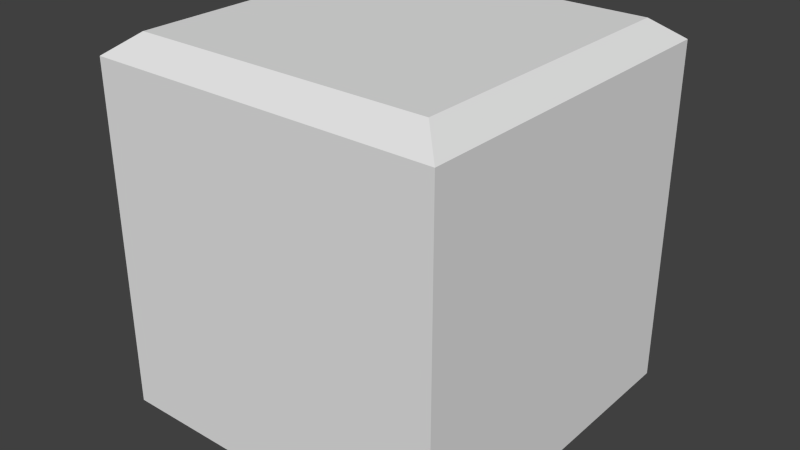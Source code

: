 # Source: MetalCrate.blend  (saved by Blender 2.74.0; exported with 4.5.12 LTS)
import bpy
from mathutils import Matrix  # noqa: F401  (used for matrix-valued properties, if any)

bpy.ops.wm.read_factory_settings(use_empty=True)
scene = bpy.context.scene
scene.name = 'Scene'

# ---- collections
col_collection_1 = bpy.data.collections.new('Collection 1'); scene.collection.children.link(col_collection_1)

# ---- materials (node trees are filled in below, after node groups)
mat_topbox = bpy.data.materials.new('TopBox')
mat_topbox.alpha_threshold = 0.0
mat_topbox.use_transparent_shadow = False
mat_topbox.roughness = 0.5
mat_topbox.line_color = (0.0, 0.0, 0.0, 1.0)
mat_bottombox = bpy.data.materials.new('BottomBox')
mat_bottombox.alpha_threshold = 0.0
mat_bottombox.use_transparent_shadow = False
mat_bottombox.roughness = 0.5

# ---- material node trees

# ---- world
world_world = bpy.data.worlds.new('World'); scene.world = world_world
world_world.color = (0.05088, 0.05088, 0.05088)
world_world.use_sun_shadow = False
world_world.sun_shadow_jitter_overblur = 0.0
world_world.cycles.sampling_method = 'MANUAL'
world_world.cycles.sample_map_resolution = 256

# ---- meshes
me_cube_001 = bpy.data.meshes.new('Cube.001')
me_cube_001.from_pydata([(-1.0, 1.0, 1.105), (-1.0, -1.0, 1.105), (1.0, -1.0, 1.105), (1.0, 1.0, 1.105), (-1.0, 1.0, 0.6765), (-1.0, -1.0, 0.6765), (1.0, -1.0, 0.6765), (1.0, 1.0, 0.6765), (-1.0, 1.0, 0.6265), (-1.0, -1.0, 0.6265), (1.0, -1.0, 0.6265), (1.0, 1.0, 0.6265), (-0.96, 0.96, 0.6265), (-0.96, -0.96, 0.6265), (0.96, -0.96, 0.6265), (0.96, 0.96, 0.6265), (-0.9072, 0.9072, 0.6551), (-0.9072, -0.9072, 0.6551), (0.9072, -0.9072, 0.6551), (0.9072, 0.9072, 0.6551), (-0.9072, 0.9072, 1.084), (-0.9072, -0.9072, 1.084), (0.9072, -0.9072, 1.084), (0.9072, 0.9072, 1.084), (-0.85, 0.85, 1.219), (-0.85, -0.85, 1.219), (0.85, -0.85, 1.219), (0.85, 0.85, 1.219), (1.0, 1.0, -0.8663), (1.0, -1.0, -0.8663), (-1.0, -1.0, -0.8663), (-1.0, 1.0, -0.8663), (1.0, 1.0, 0.6265), (1.0, -1.0, 0.6265), (-1.0, -1.0, 0.6265), (-1.0, 1.0, 0.6265), (0.95, 0.95, 0.6265), (0.95, -0.95, 0.6265), (-0.95, -0.95, 0.6265), (-0.95, 0.95, 0.6265), (0.874, 0.874, 0.6551), (0.874, -0.874, 0.6551), (-0.874, -0.874, 0.6551), (-0.874, 0.874, 0.6551), (-0.8303, 0.8303, 0.6551), (-0.8303, -0.8303, 0.6551), (0.8303, -0.8303, 0.6551), (0.8303, 0.8303, 0.6551), (0.9, 0.9, -0.9235), (0.9, -0.9, -0.9235), (-0.9, -0.9, -0.9235), (-0.9, 0.9, -0.9235), (-0.8303, 0.8303, -0.7735), (-0.8303, -0.8303, -0.7735), (0.8303, -0.8303, -0.7735), (0.8303, 0.8303, -0.7735)], [], [(3, 27, 26, 2), (4, 5, 1, 0), (5, 6, 2, 1), (6, 7, 3, 2), (0, 3, 7, 4), (7, 11, 8, 4), (6, 10, 11, 7), (5, 9, 10, 6), (4, 8, 9, 5), (11, 15, 12, 8), (10, 14, 15, 11), (9, 13, 14, 10), (8, 12, 13, 9), (15, 19, 16, 12), (14, 18, 19, 15), (13, 17, 18, 14), (12, 16, 17, 13), (19, 23, 20, 16), (18, 22, 23, 19), (17, 21, 22, 18), (16, 20, 21, 17), (20, 23, 22, 21), (24, 25, 26, 27), (2, 26, 25, 1), (0, 24, 27, 3), (1, 25, 24, 0), (30, 31, 51, 50), (32, 28, 31, 35), (28, 32, 33, 29), (29, 33, 34, 30), (30, 34, 35, 31), (32, 35, 39, 36), (35, 34, 38, 39), (34, 33, 37, 38), (33, 32, 36, 37), (36, 39, 43, 40), (39, 38, 42, 43), (38, 37, 41, 42), (37, 36, 40, 41), (42, 41, 46, 45), (41, 40, 47, 46), (40, 43, 44, 47), (43, 42, 45, 44), (47, 44, 52, 55), (48, 49, 50, 51), (29, 30, 50, 49), (31, 28, 48, 51), (28, 29, 49, 48), (45, 46, 54, 53), (46, 47, 55, 54), (44, 45, 53, 52), (53, 54, 55, 52)])
me_cube_001.polygons.foreach_set('material_index', [0, 0, 0, 0, 0, 0, 0, 0, 0, 0, 0, 0, 0, 0, 0, 0, 0, 0, 0, 0, 0, 0, 0, 0, 0, 0, 1, 1, 1, 1, 1, 1, 1, 1, 1, 1, 1, 1, 1, 1, 1, 1, 1, 1, 1, 1, 1, 1, 1, 1, 1, 1])
_uv = me_cube_001.uv_layers.new(name='UVMap')
_uv.uv.foreach_set('vector', [0.3439, 0.589, 0.3485, 0.5491, 0.148, 0.3485, 0.108, 0.353, 0.6396, 0.2935, 0.4037, 0.05748, 0.3532, 0.108, 0.589, 0.3441, 0.2935, 0.05744, 0.05748, 0.2933, 0.108, 0.3439, 0.3441, 0.108, 0.05744, 0.4035, 0.2933, 0.6396, 0.3439, 0.589, 0.108, 0.353, 0.589, 0.3532, 0.353, 0.589, 0.4035, 0.6396, 0.6396, 0.4038, 0.4035, 0.6396, 0.4094, 0.6455, 0.6455, 0.4097, 0.6396, 0.4038, 0.05744, 0.4035, 0.05154, 0.4094, 0.2874, 0.6455, 0.2933, 0.6396, 0.2935, 0.05744, 0.2876, 0.05154, 0.05158, 0.2874, 0.05748, 0.2933, 0.6396, 0.2935, 0.6455, 0.2876, 0.4097, 0.05158, 0.4037, 0.05748, 0.4094, 0.6455, 0.4189, 0.6455, 0.6455, 0.4191, 0.6455, 0.4097, 0.05154, 0.4094, 0.05154, 0.4189, 0.278, 0.6455, 0.2874, 0.6455, 0.2876, 0.05154, 0.2782, 0.05154, 0.05159, 0.278, 0.05158, 0.2874, 0.6455, 0.2876, 0.6455, 0.2782, 0.4191, 0.05159, 0.4097, 0.05158, 0.4189, 0.6455, 0.4322, 0.6464, 0.6463, 0.4324, 0.6455, 0.4191, 0.05154, 0.4189, 0.05068, 0.4322, 0.2647, 0.6463, 0.278, 0.6455, 0.2782, 0.05154, 0.2649, 0.05068, 0.05074, 0.2647, 0.05159, 0.278, 0.6455, 0.2782, 0.6464, 0.2649, 0.4324, 0.05074, 0.4191, 0.05159, 0.4322, 0.6464, 0.4827, 0.697, 0.6969, 0.483, 0.6463, 0.4324, 0.05068, 0.4322, 9.996e-05, 0.4827, 0.2141, 0.6969, 0.2647, 0.6463, 0.2649, 0.05068, 0.2143, 9.996e-05, 0.0001925, 0.2141, 0.05074, 0.2647, 0.6464, 0.2649, 0.697, 0.2143, 0.483, 0.0001927, 0.4324, 0.05074, 0.9999, 0.3028, 0.9999, 9.996e-05, 0.6972, 9.999e-05, 0.6972, 0.3028, 0.5491, 0.3486, 0.3486, 0.148, 0.148, 0.3485, 0.3485, 0.5491, 0.108, 0.3439, 0.148, 0.3485, 0.3486, 0.148, 0.3441, 0.108, 0.589, 0.3532, 0.5491, 0.3486, 0.3485, 0.5491, 0.353, 0.589, 0.3532, 0.108, 0.3486, 0.148, 0.5491, 0.3486, 0.589, 0.3441, 0.5965, 0.3604, 0.8233, 0.3604, 0.812, 0.3734, 0.6079, 0.3734, 0.9943, 0.5889, 0.8251, 0.5889, 0.8251, 0.3621, 0.9943, 0.3621, 0.8233, 0.5906, 0.8233, 0.7599, 0.5965, 0.7599, 0.5965, 0.5906, 0.5948, 0.5889, 0.4255, 0.5889, 0.4255, 0.3621, 0.5948, 0.3621, 0.5965, 0.3604, 0.5965, 0.1911, 0.8233, 0.1911, 0.8233, 0.3604, 0.3926, 0.9952, 0.1667, 0.9952, 0.1723, 0.9895, 0.387, 0.9895, 0.004656, 0.8332, 0.004656, 0.6072, 0.01031, 0.6129, 0.01031, 0.8275, 0.1667, 0.4452, 0.3926, 0.4452, 0.387, 0.4509, 0.1723, 0.4509, 0.5546, 0.6072, 0.5546, 0.8332, 0.549, 0.8275, 0.549, 0.6129, 0.387, 0.9895, 0.1723, 0.9895, 0.1809, 0.9804, 0.3784, 0.9804, 0.01031, 0.8275, 0.01031, 0.6129, 0.01948, 0.6214, 0.01948, 0.819, 0.1723, 0.4509, 0.387, 0.4509, 0.3784, 0.46, 0.1809, 0.46, 0.549, 0.6129, 0.549, 0.8275, 0.5398, 0.819, 0.5398, 0.6214, 0.1809, 0.46, 0.3784, 0.46, 0.3735, 0.465, 0.1858, 0.465, 0.5398, 0.6214, 0.5398, 0.819, 0.5349, 0.814, 0.5349, 0.6264, 0.3784, 0.9804, 0.1809, 0.9804, 0.1858, 0.9754, 0.3735, 0.9754, 0.01948, 0.819, 0.01948, 0.6214, 0.02442, 0.6264, 0.02442, 0.814, 0.3735, 0.9754, 0.1858, 0.9754, 0.1858, 0.814, 0.3735, 0.814, 0.812, 0.5776, 0.6079, 0.5776, 0.6079, 0.3734, 0.812, 0.3734, 0.5948, 0.5889, 0.5948, 0.3621, 0.6079, 0.3734, 0.6079, 0.5776, 0.8251, 0.3621, 0.8251, 0.5889, 0.812, 0.5776, 0.812, 0.3734, 0.8233, 0.5906, 0.5965, 0.5906, 0.6079, 0.5776, 0.812, 0.5776, 0.1858, 0.465, 0.3735, 0.465, 0.3735, 0.6264, 0.1858, 0.6264, 0.5349, 0.6264, 0.5349, 0.814, 0.3735, 0.814, 0.3735, 0.6264, 0.02442, 0.814, 0.02442, 0.6264, 0.1858, 0.6264, 0.1858, 0.814, 0.1858, 0.6264, 0.3735, 0.6264, 0.3735, 0.814, 0.1858, 0.814])
_ca = me_cube_001.color_attributes.new('Col', 'BYTE_COLOR', 'CORNER')
_ca.data.foreach_set('color', [1.0, 1.0, 1.0, 1.0, 1.0, 1.0, 1.0, 1.0, 1.0, 1.0, 1.0, 1.0, 1.0, 1.0, 1.0, 1.0, 1.0, 1.0, 1.0, 1.0, 1.0, 1.0, 1.0, 1.0, 1.0, 1.0, 1.0, 1.0, 1.0, 1.0, 1.0, 1.0, 1.0, 1.0, 1.0, 1.0, 1.0, 1.0, 1.0, 1.0, 1.0, 1.0, 1.0, 1.0, 1.0, 1.0, 1.0, 1.0, 1.0, 1.0, 1.0, 1.0, 1.0, 1.0, 1.0, 1.0, 1.0, 1.0, 1.0, 1.0, 1.0, 1.0, 1.0, 1.0, 1.0, 1.0, 1.0, 1.0, 1.0, 1.0, 1.0, 1.0, 1.0, 1.0, 1.0, 1.0, 1.0, 1.0, 1.0, 1.0, 1.0, 1.0, 1.0, 1.0, 1.0, 1.0, 1.0, 1.0, 1.0, 1.0, 1.0, 1.0, 1.0, 1.0, 1.0, 1.0, 1.0, 1.0, 1.0, 1.0, 1.0, 1.0, 1.0, 1.0, 1.0, 1.0, 1.0, 1.0, 1.0, 1.0, 1.0, 1.0, 1.0, 1.0, 1.0, 1.0, 1.0, 1.0, 1.0, 1.0, 1.0, 1.0, 1.0, 1.0, 1.0, 1.0, 1.0, 1.0, 1.0, 1.0, 1.0, 1.0, 1.0, 1.0, 1.0, 1.0, 1.0, 1.0, 1.0, 1.0, 1.0, 1.0, 1.0, 1.0, 1.0, 1.0, 1.0, 1.0, 1.0, 1.0, 1.0, 1.0, 1.0, 1.0, 1.0, 1.0, 1.0, 1.0, 1.0, 1.0, 1.0, 1.0, 1.0, 1.0, 1.0, 1.0, 1.0, 1.0, 1.0, 1.0, 1.0, 1.0, 1.0, 1.0, 1.0, 1.0, 1.0, 1.0, 1.0, 1.0, 1.0, 1.0, 1.0, 1.0, 1.0, 1.0, 1.0, 1.0, 1.0, 1.0, 1.0, 1.0, 1.0, 1.0, 1.0, 1.0, 1.0, 1.0, 1.0, 1.0, 1.0, 1.0, 1.0, 1.0, 1.0, 1.0, 1.0, 1.0, 1.0, 1.0, 1.0, 1.0, 1.0, 1.0, 1.0, 1.0, 1.0, 1.0, 1.0, 1.0, 1.0, 1.0, 1.0, 1.0, 1.0, 1.0, 1.0, 1.0, 1.0, 1.0, 1.0, 1.0, 1.0, 1.0, 1.0, 1.0, 1.0, 1.0, 1.0, 1.0, 1.0, 1.0, 1.0, 1.0, 1.0, 1.0, 1.0, 1.0, 1.0, 1.0, 1.0, 1.0, 1.0, 1.0, 1.0, 1.0, 1.0, 1.0, 1.0, 1.0, 1.0, 1.0, 1.0, 1.0, 1.0, 1.0, 1.0, 1.0, 1.0, 1.0, 1.0, 1.0, 1.0, 1.0, 1.0, 1.0, 1.0, 1.0, 1.0, 1.0, 1.0, 1.0, 1.0, 1.0, 1.0, 1.0, 1.0, 1.0, 1.0, 1.0, 1.0, 1.0, 1.0, 1.0, 1.0, 1.0, 1.0, 1.0, 1.0, 1.0, 1.0, 1.0, 1.0, 1.0, 1.0, 1.0, 1.0, 1.0, 1.0, 1.0, 1.0, 1.0, 1.0, 1.0, 1.0, 1.0, 1.0, 1.0, 1.0, 1.0, 1.0, 1.0, 1.0, 1.0, 1.0, 1.0, 1.0, 1.0, 1.0, 1.0, 1.0, 1.0, 1.0, 1.0, 1.0, 1.0, 1.0, 1.0, 1.0, 1.0, 1.0, 1.0, 1.0, 1.0, 1.0, 1.0, 1.0, 1.0, 1.0, 1.0, 1.0, 1.0, 1.0, 1.0, 1.0, 1.0, 1.0, 1.0, 1.0, 1.0, 1.0, 1.0, 1.0, 1.0, 1.0, 1.0, 1.0, 1.0, 1.0, 1.0, 1.0, 1.0, 1.0, 1.0, 1.0, 1.0, 1.0, 1.0, 1.0, 1.0, 1.0, 1.0, 1.0, 1.0, 1.0, 1.0, 1.0, 1.0, 1.0, 1.0, 1.0, 1.0, 1.0, 1.0, 1.0, 1.0, 1.0, 1.0, 1.0, 1.0, 1.0, 1.0, 1.0, 1.0, 1.0, 1.0, 1.0, 1.0, 1.0, 1.0, 1.0, 1.0, 1.0, 1.0, 1.0, 1.0, 1.0, 1.0, 1.0, 1.0, 1.0, 1.0, 1.0, 1.0, 1.0, 1.0, 1.0, 1.0, 1.0, 1.0, 1.0, 1.0, 1.0, 1.0, 1.0, 1.0, 1.0, 1.0, 1.0, 1.0, 1.0, 1.0, 1.0, 1.0, 1.0, 1.0, 1.0, 1.0, 1.0, 1.0, 1.0, 1.0, 1.0, 1.0, 1.0, 1.0, 1.0, 1.0, 1.0, 1.0, 1.0, 1.0, 1.0, 1.0, 1.0, 1.0, 1.0, 1.0, 1.0, 1.0, 1.0, 1.0, 1.0, 1.0, 1.0, 1.0, 1.0, 1.0, 1.0, 1.0, 1.0, 1.0, 1.0, 1.0, 1.0, 1.0, 1.0, 1.0, 1.0, 1.0, 1.0, 1.0, 1.0, 1.0, 1.0, 1.0, 1.0, 1.0, 1.0, 1.0, 1.0, 1.0, 1.0, 1.0, 1.0, 1.0, 1.0, 1.0, 1.0, 1.0, 1.0, 1.0, 1.0, 1.0, 1.0, 1.0, 1.0, 1.0, 1.0, 1.0, 1.0, 1.0, 1.0, 1.0, 1.0, 1.0, 1.0, 1.0, 1.0, 1.0, 1.0, 1.0, 1.0, 1.0, 1.0, 1.0, 1.0, 1.0, 1.0, 1.0, 1.0, 1.0, 1.0, 1.0, 1.0, 1.0, 1.0, 1.0, 1.0, 1.0, 1.0, 1.0, 1.0, 1.0, 1.0, 1.0, 1.0, 1.0, 1.0, 1.0, 1.0, 1.0, 1.0, 1.0, 1.0, 1.0, 1.0, 1.0, 1.0, 1.0, 1.0, 1.0, 1.0, 1.0, 1.0, 1.0, 1.0, 1.0, 1.0, 1.0, 1.0, 1.0, 1.0, 1.0, 1.0, 1.0, 1.0, 1.0, 1.0, 1.0, 1.0, 1.0, 1.0, 1.0, 1.0, 1.0, 1.0, 1.0, 1.0, 1.0, 1.0, 1.0, 1.0, 1.0, 1.0, 1.0, 1.0, 1.0, 1.0, 1.0, 1.0, 1.0, 1.0, 1.0, 1.0, 1.0, 1.0, 1.0, 1.0, 1.0, 1.0, 1.0, 1.0, 1.0, 1.0, 1.0, 1.0, 1.0, 1.0, 1.0, 1.0, 1.0, 1.0, 1.0, 1.0, 1.0, 1.0, 1.0, 1.0, 1.0, 1.0, 1.0, 1.0, 1.0, 1.0, 1.0, 1.0, 1.0, 1.0, 1.0, 1.0, 1.0, 1.0, 1.0, 1.0, 1.0, 1.0, 1.0, 1.0, 1.0, 1.0, 1.0, 1.0, 1.0, 1.0, 1.0, 1.0, 1.0, 1.0, 1.0, 1.0, 1.0, 1.0, 1.0, 1.0, 1.0, 1.0, 1.0, 1.0, 1.0, 1.0, 1.0, 1.0, 1.0, 1.0, 1.0, 1.0, 1.0, 1.0, 1.0, 1.0, 1.0, 1.0, 1.0, 1.0, 1.0, 1.0, 1.0, 1.0, 1.0, 1.0, 1.0, 1.0, 1.0, 1.0, 1.0, 1.0, 1.0, 1.0, 1.0, 1.0, 1.0, 1.0, 1.0, 1.0, 1.0, 1.0, 1.0, 1.0, 1.0, 1.0, 1.0, 1.0, 1.0, 1.0, 1.0, 1.0, 1.0, 1.0, 1.0, 1.0, 1.0, 1.0, 1.0, 1.0, 1.0, 1.0, 1.0, 1.0, 1.0, 1.0, 1.0, 1.0, 1.0, 1.0, 1.0, 1.0, 1.0, 1.0, 1.0, 1.0, 1.0, 1.0, 1.0, 1.0, 1.0, 1.0, 1.0, 1.0, 1.0, 1.0, 1.0, 1.0, 1.0, 1.0, 1.0, 1.0, 1.0, 1.0, 1.0, 1.0, 1.0, 1.0, 1.0, 1.0, 1.0, 1.0, 1.0, 1.0, 1.0, 1.0, 1.0, 1.0, 1.0, 1.0, 1.0, 1.0, 1.0, 1.0, 1.0, 1.0, 1.0, 1.0, 1.0, 1.0, 1.0, 1.0, 1.0, 1.0, 1.0, 1.0, 1.0, 1.0, 1.0, 1.0, 1.0, 1.0, 1.0, 1.0, 1.0, 1.0, 1.0, 1.0, 1.0, 1.0, 1.0, 1.0, 1.0, 1.0, 1.0, 1.0, 1.0, 1.0, 1.0, 1.0, 1.0, 1.0, 1.0, 1.0, 1.0, 1.0, 1.0])
me_cube_001.materials.append(mat_topbox)
me_cube_001.materials.append(mat_bottombox)
me_cube_001.use_remesh_preserve_volume = False
me_cube_001.use_remesh_preserve_attributes = False
me_cube_001.use_mirror_vertex_groups = False
me_cube_001.update()

# ---- objects
ob_cube_001 = bpy.data.objects.new('Cube.001', me_cube_001)

# ---- transforms, parenting, visibility, modifiers, constraints
ob_cube_001.location = (-2.682e-06, 1.788e-06, 48.54)
ob_cube_001.scale = (52.5, 52.5, 52.5)
ob_cube_001.lock_rotations_4d = False
ob_cube_001.empty_display_type = 'ARROWS'
ob_cube_001.lineart.crease_threshold = 0.0

# ---- collection membership
col_collection_1.objects.link(ob_cube_001)

# ---- scene / render settings (as saved in the file)
scene.frame_start = 1; scene.frame_end = 250; scene.frame_set(1)
scene.render.engine = 'BLENDER_EEVEE_NEXT'
scene.render.resolution_percentage = 50
scene.render.dither_intensity = 0.0
scene.cycles.use_denoising = False
scene.cycles.samples = 10
scene.cycles.sampling_pattern = 'TABULATED_SOBOL'
scene.cycles.light_sampling_threshold = 0.0
scene.cycles.use_adaptive_sampling = False
scene.cycles.use_light_tree = False
scene.cycles.blur_glossy = 0.0
scene.cycles.pixel_filter_type = 'GAUSSIAN'
scene.cycles.sample_clamp_indirect = 0.0
scene.view_settings.view_transform = 'Standard'
bpy.context.view_layer.update()

# ---- added for rendering (the .blend has no active camera and no usable light): camera, sun
cam_auto = bpy.data.cameras.new('AutoCamera')
cam_auto.lens = 50.0
cam_auto.sensor_width = 36.0
cam_auto.clip_end = 3025.01
ob_auto_camera = bpy.data.objects.new('AutoCamera', cam_auto)
scene.collection.objects.link(ob_auto_camera)
ob_auto_camera.location = (172.366, -206.839, 194.203)
ob_auto_camera.rotation_euler = (1.09748, -7.21219e-08, 0.694738)
scene.camera = ob_auto_camera
light_auto_sun = bpy.data.lights.new('AutoSun', 'SUN')
light_auto_sun.energy = 3.0
light_auto_sun.angle = 0.0523599
ob_auto_sun = bpy.data.objects.new('AutoSun', light_auto_sun)
scene.collection.objects.link(ob_auto_sun)
ob_auto_sun.rotation_euler = (0.872665, 0.174533, 0.523599)
bpy.context.view_layer.update()
